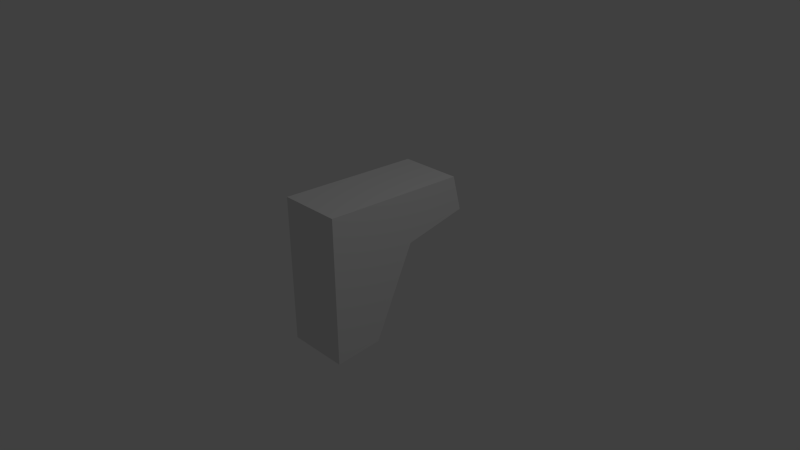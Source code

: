 # Source: pickup_weapon_generic.blend  (saved by Blender 2.72.0; exported with 4.5.12 LTS)
import bpy
from mathutils import Matrix  # noqa: F401  (used for matrix-valued properties, if any)

bpy.ops.wm.read_factory_settings(use_empty=True)
scene = bpy.context.scene
scene.name = 'Scene'

# ---- collections
col_collection_1 = bpy.data.collections.new('Collection 1'); scene.collection.children.link(col_collection_1)

# ---- materials (node trees are filled in below, after node groups)
mat_material = bpy.data.materials.new('Material')
mat_material.alpha_threshold = 0.0
mat_material.use_transparent_shadow = False
mat_material.roughness = 0.5
mat_material.line_color = (0.0, 0.0, 0.0, 1.0)

# ---- material node trees

# ---- world
world_world = bpy.data.worlds.new('World'); scene.world = world_world
world_world.color = (0.05088, 0.05088, 0.05088)
world_world.use_sun_shadow = False
world_world.sun_shadow_jitter_overblur = 0.0
world_world.cycles.sampling_method = 'MANUAL'
world_world.cycles.sample_map_resolution = 256

# ---- cameras
cam_camera = bpy.data.cameras.new('Camera')
cam_camera.clip_end = 100.0
cam_camera.lens = 35.0
cam_camera.sensor_width = 32.0
cam_camera.sensor_height = 18.0
cam_camera.ortho_scale = 7.314
cam_camera.dof.focus_distance = 0.0
cam_camera.dof.aperture_fstop = 128.0

# ---- lights
light_lamp = bpy.data.lights.new('Lamp', 'POINT')
light_lamp.transmission_factor = 0.0
light_lamp.cutoff_distance = 30.0
light_lamp.energy = 100.0
light_lamp.shadow_buffer_clip_start = 1.001
light_lamp.shadow_soft_size = 1.0
light_lamp.shadow_maximum_resolution = 0.006
light_lamp.use_absolute_resolution = True
light_lamp.cycles.use_multiple_importance_sampling = False

# ---- meshes
me_cube_001 = bpy.data.meshes.new('Cube.001')
me_cube_001.from_pydata([(0.4475, -0.3501, -0.9575), (0.4475, -1.0, -1.0), (-0.3995, -1.0, -1.0), (-0.3995, -0.3501, -0.9575), (0.4475, 1.0, 0.9163), (0.4475, -1.0, 1.0), (-0.3995, -1.0, 1.0), (-0.3995, 1.0, 0.9163), (0.4475, -1.0, 0.7584), (0.4475, 1.124, 0.4208), (-0.3995, -1.0, 0.7584), (-0.3995, 1.124, 0.4208), (0.4475, -1.0, -0.4579), (0.4475, 0.2303, 0.2448), (-0.3995, -1.0, -0.4579), (-0.3995, 0.2303, 0.2448)], [], [(13, 0, 3), (13, 3, 15), (9, 13, 15), (9, 15, 11), (14, 10, 15), (10, 11, 15), (2, 14, 3), (14, 15, 3), (12, 8, 14), (8, 10, 14), (1, 12, 2), (12, 14, 2), (13, 9, 8), (13, 8, 12), (0, 13, 12), (0, 12, 1), (4, 9, 11), (4, 11, 7), (10, 6, 11), (6, 7, 11), (8, 5, 10), (5, 6, 10), (9, 4, 5), (9, 5, 8), (4, 7, 6), (4, 6, 5), (0, 1, 3), (1, 2, 3)])
_uv = me_cube_001.uv_layers.new(name='UVTex')
_uv.uv.foreach_set('vector', [0.1971, 0.4954, 0.198, 0.7722, 0.0008492, 0.7728, 0.1971, 0.4954, 0.0008492, 0.7728, 0.0, 0.496, 0.2673, 0.8316, 0.2683, 0.4954, 0.4654, 0.496, 0.2673, 0.8316, 0.4654, 0.496, 0.4644, 0.8322, 0.1262, 0.000387, 0.4092, 0.001255, 0.2969, 0.1607, 0.4092, 0.001255, 0.3291, 0.4954, 0.2969, 0.1607, 0.0, 0.0, 0.1262, 0.000387, 0.01828, 0.1513, 0.1262, 0.000387, 0.2969, 0.1607, 0.01828, 0.1513, 0.4665, 0.8353, 0.4656, 0.5522, 0.6636, 0.8347, 0.4656, 0.5522, 0.6627, 0.5516, 0.6636, 0.8347, 0.4669, 0.9614, 0.4665, 0.8353, 0.664, 0.9608, 0.4665, 0.8353, 0.6636, 0.8347, 0.664, 0.9608, 0.634, 0.1607, 0.6018, 0.4954, 0.5217, 0.001255, 0.634, 0.1607, 0.5217, 0.001255, 0.8047, 0.0003869, 0.9126, 0.1513, 0.634, 0.1607, 0.8047, 0.0003869, 0.9126, 0.1513, 0.8047, 0.0003869, 0.9309, 0.0, 0.8625, 0.4958, 0.9994, 0.4954, 1.0, 0.6925, 0.8625, 0.4958, 1.0, 0.6925, 0.8632, 0.6929, 0.4092, 0.001255, 0.4654, 0.001428, 0.3291, 0.4954, 0.4654, 0.001428, 0.464, 0.4669, 0.3291, 0.4954, 0.4656, 0.5522, 0.4654, 0.496, 0.6627, 0.5516, 0.4654, 0.496, 0.6626, 0.4954, 0.6627, 0.5516, 0.6018, 0.4954, 0.4669, 0.4669, 0.4654, 0.001428, 0.6018, 0.4954, 0.4654, 0.001428, 0.5217, 0.001255, 0.6654, 0.4954, 0.8625, 0.496, 0.8611, 0.9614, 0.6654, 0.4954, 0.8611, 0.9614, 0.664, 0.9608, 0.04497, 0.7732, 0.1974, 0.7728, 0.04557, 0.9704, 0.1974, 0.7728, 0.198, 0.9699, 0.04557, 0.9704])
_ca = me_cube_001.color_attributes.new('Col', 'BYTE_COLOR', 'CORNER')
_ca.data.foreach_set('color', [1.0, 1.0, 1.0, 1.0, 1.0, 1.0, 1.0, 1.0, 1.0, 1.0, 1.0, 1.0, 1.0, 1.0, 1.0, 1.0, 1.0, 1.0, 1.0, 1.0, 1.0, 1.0, 1.0, 1.0, 1.0, 1.0, 1.0, 1.0, 1.0, 1.0, 1.0, 1.0, 1.0, 1.0, 1.0, 1.0, 1.0, 1.0, 1.0, 1.0, 1.0, 1.0, 1.0, 1.0, 1.0, 1.0, 1.0, 1.0, 1.0, 1.0, 1.0, 1.0, 1.0, 1.0, 1.0, 1.0, 1.0, 1.0, 1.0, 1.0, 1.0, 1.0, 1.0, 1.0, 1.0, 1.0, 1.0, 1.0, 1.0, 1.0, 1.0, 1.0, 1.0, 1.0, 1.0, 1.0, 1.0, 1.0, 1.0, 1.0, 1.0, 1.0, 1.0, 1.0, 1.0, 1.0, 1.0, 1.0, 1.0, 1.0, 1.0, 1.0, 1.0, 1.0, 1.0, 1.0, 1.0, 1.0, 1.0, 1.0, 1.0, 1.0, 1.0, 1.0, 1.0, 1.0, 1.0, 1.0, 1.0, 1.0, 1.0, 1.0, 1.0, 1.0, 1.0, 1.0, 1.0, 1.0, 1.0, 1.0, 1.0, 1.0, 1.0, 1.0, 1.0, 1.0, 1.0, 1.0, 1.0, 1.0, 1.0, 1.0, 1.0, 1.0, 1.0, 1.0, 1.0, 1.0, 1.0, 1.0, 1.0, 1.0, 1.0, 1.0, 1.0, 1.0, 1.0, 1.0, 1.0, 1.0, 1.0, 1.0, 1.0, 1.0, 1.0, 1.0, 1.0, 1.0, 1.0, 1.0, 1.0, 1.0, 1.0, 1.0, 1.0, 1.0, 1.0, 1.0, 1.0, 1.0, 1.0, 1.0, 1.0, 1.0, 1.0, 1.0, 1.0, 1.0, 1.0, 1.0, 1.0, 1.0, 1.0, 1.0, 1.0, 1.0, 1.0, 1.0, 1.0, 1.0, 1.0, 1.0, 1.0, 1.0, 1.0, 1.0, 1.0, 1.0, 1.0, 1.0, 1.0, 1.0, 1.0, 1.0, 1.0, 1.0, 1.0, 1.0, 1.0, 1.0, 1.0, 1.0, 1.0, 1.0, 1.0, 1.0, 1.0, 1.0, 1.0, 1.0, 1.0, 1.0, 1.0, 1.0, 1.0, 1.0, 1.0, 1.0, 1.0, 1.0, 1.0, 1.0, 1.0, 1.0, 1.0, 1.0, 1.0, 1.0, 1.0, 1.0, 1.0, 1.0, 1.0, 1.0, 1.0, 1.0, 1.0, 1.0, 1.0, 1.0, 1.0, 1.0, 1.0, 1.0, 1.0, 1.0, 1.0, 1.0, 1.0, 1.0, 1.0, 1.0, 1.0, 1.0, 1.0, 1.0, 1.0, 1.0, 1.0, 1.0, 1.0, 1.0, 1.0, 1.0, 1.0, 1.0, 1.0, 1.0, 1.0, 1.0, 1.0, 1.0, 1.0, 1.0, 1.0, 1.0, 1.0, 1.0, 1.0, 1.0, 1.0, 1.0, 1.0, 1.0, 1.0, 1.0, 1.0, 1.0, 1.0, 1.0, 1.0, 1.0, 1.0, 1.0, 1.0, 1.0, 1.0, 1.0, 1.0, 1.0, 1.0, 1.0, 1.0, 1.0, 1.0, 1.0, 1.0, 1.0, 1.0, 1.0, 1.0, 1.0, 1.0, 1.0, 1.0, 1.0, 1.0, 1.0, 1.0, 1.0, 1.0, 1.0, 1.0, 1.0, 1.0, 1.0])
me_cube_001.materials.append(mat_material)
me_cube_001.use_remesh_preserve_volume = False
me_cube_001.use_remesh_preserve_attributes = False
me_cube_001.use_mirror_vertex_groups = False
me_cube_001.update()

# ---- objects
ob_cube = bpy.data.objects.new('Cube', me_cube_001)
ob_lamp = bpy.data.objects.new('Lamp', light_lamp)
ob_camera = bpy.data.objects.new('Camera', cam_camera)

# ---- transforms, parenting, visibility, modifiers, constraints
ob_cube.location = (0.0, 0.0, 0.0)
ob_cube.lineart.crease_threshold = 0.0
ob_lamp.location = (4.076, 1.005, 5.904)
ob_lamp.rotation_euler = (0.6503, 0.05522, 1.866)
ob_lamp.lock_rotations_4d = False
ob_lamp.empty_display_type = 'ARROWS'
ob_lamp.color = (0.0, 0.0, 0.0, 0.0)
ob_lamp.lineart.crease_threshold = 0.0
ob_camera.location = (7.481, -6.508, 5.344)
ob_camera.rotation_euler = (1.109, 0.01082, 0.8149)
ob_camera.lock_rotations_4d = False
ob_camera.empty_display_type = 'ARROWS'
ob_camera.color = (0.0, 0.0, 0.0, 0.0)
ob_camera.display_type = 'WIRE'
ob_camera.lineart.crease_threshold = 0.0

# ---- collection membership
col_collection_1.objects.link(ob_cube)
col_collection_1.objects.link(ob_lamp)
col_collection_1.objects.link(ob_camera)

# ---- scene / render settings (as saved in the file)
scene.camera = ob_camera
scene.frame_start = 1; scene.frame_end = 250; scene.frame_set(1)
scene.render.engine = 'BLENDER_EEVEE_NEXT'
scene.render.image_settings.color_mode = 'RGB'
scene.render.image_settings.compression = 90
scene.render.resolution_percentage = 50
scene.render.dither_intensity = 0.0
scene.render.bake_margin = 2
scene.render.bake_bias = 0.0
scene.cycles.use_denoising = False
scene.cycles.samples = 10
scene.cycles.sampling_pattern = 'TABULATED_SOBOL'
scene.cycles.light_sampling_threshold = 0.0
scene.cycles.use_adaptive_sampling = False
scene.cycles.use_light_tree = False
scene.cycles.blur_glossy = 0.0
scene.cycles.volume_bounces = 1
scene.cycles.pixel_filter_type = 'GAUSSIAN'
scene.cycles.sample_clamp_indirect = 0.0
scene.view_settings.view_transform = 'Standard'
bpy.context.view_layer.update()
